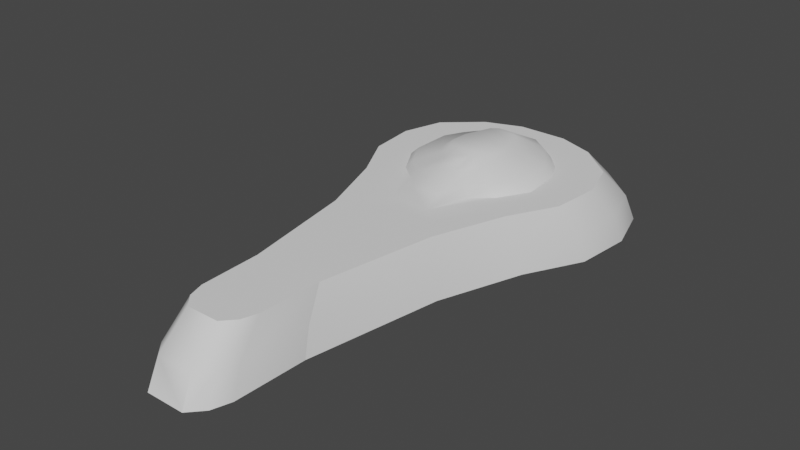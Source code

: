# Source: lindisfarnetest.blend  (saved by Blender 2.81.16; exported with 4.5.12 LTS)
import bpy
from mathutils import Matrix  # noqa: F401  (used for matrix-valued properties, if any)

bpy.ops.wm.read_factory_settings(use_empty=True)
scene = bpy.context.scene
scene.name = 'Scene'

# ---- collections
col_collection = bpy.data.collections.new('Collection'); scene.collection.children.link(col_collection)

# ---- node groups
ng_auto_smooth = bpy.data.node_groups.new('Auto Smooth', 'GeometryNodeTree')
_s = ng_auto_smooth.interface.new_socket(name='Geometry', in_out='OUTPUT', socket_type='NodeSocketGeometry')
_s = ng_auto_smooth.interface.new_socket(name='Geometry', in_out='INPUT', socket_type='NodeSocketGeometry')
_s = ng_auto_smooth.interface.new_socket(name='Angle', in_out='INPUT', socket_type='NodeSocketFloat')
_s.subtype = 'ANGLE'
_s.min_value = 0.0
_s.max_value = 3.142
ng_auto_smooth.is_modifier = True
_N = ng_auto_smooth.nodes; _L = ng_auto_smooth.links
n0 = _N.new('NodeGroupOutput'); n0.name = 'Group Output'; n0.location = (480, -100)
n1 = _N.new('NodeGroupInput'); n1.name = 'Group Input'; n1.location = (-420, -300)
n2 = _N.new('NodeGroupInput'); n2.name = 'Group Input.001'; n2.location = (-60, -100)
n3 = _N.new('GeometryNodeSetShadeSmooth'); n3.name = 'Set Shade Smooth'; n3.location = (120, -100)
n3.domain = 'EDGE'
n4 = _N.new('GeometryNodeSetShadeSmooth'); n4.name = 'Set Shade Smooth.001'; n4.location = (300, -100)
n5 = _N.new('GeometryNodeInputMeshEdgeAngle'); n5.name = 'Edge Angle'; n5.location = (-420, -220)
n6 = _N.new('GeometryNodeInputEdgeSmooth'); n6.name = 'Is Edge Smooth'; n6.location = (-60, -160)
n7 = _N.new('GeometryNodeInputShadeSmooth'); n7.name = 'Is Face Smooth'; n7.location = (-240, -340)
n8 = _N.new('FunctionNodeBooleanMath'); n8.name = 'Boolean Math'; n8.location = (-60, -220)
n9 = _N.new('FunctionNodeCompare'); n9.name = 'Compare'; n9.location = (-240, -180)
n9.operation = 'LESS_EQUAL'
_L.new(n5.outputs[0], n9.inputs[0])
_L.new(n4.outputs[0], n0.inputs[0])
_L.new(n1.outputs[1], n9.inputs[1])
_L.new(n9.outputs[0], n8.inputs[0])
_L.new(n7.outputs[0], n8.inputs[1])
_L.new(n2.outputs[0], n3.inputs[0])
_L.new(n6.outputs[0], n3.inputs[1])
_L.new(n3.outputs[0], n4.inputs[0])
_L.new(n8.outputs[0], n3.inputs[2])
n0.is_active_output = True

# ---- world
world_world = bpy.data.worlds.new('World'); scene.world = world_world
world_world.use_nodes = True; world_world.node_tree.nodes.clear()
_N = world_world.node_tree.nodes; _L = world_world.node_tree.links
n0 = _N.new('ShaderNodeOutputWorld'); n0.name = 'World Output'; n0.location = (300, 300)
n1 = _N.new('ShaderNodeBackground'); n1.name = 'Background'; n1.location = (10, 300)
n1.inputs[0].default_value = (0.05088, 0.05088, 0.05088, 1.0)
_L.new(n1.outputs[0], n0.inputs[0])
n0.is_active_output = True
world_world.color = (0.05088, 0.05088, 0.05088)
world_world.use_sun_shadow = False
world_world.sun_shadow_jitter_overblur = 0.0

# ---- meshes
me_plane = bpy.data.meshes.new('Plane')
me_plane.from_pydata([(0.6021, -0.574, 0.0), (0.7331, 1.723, 0.0), (0.9648, -0.2758, 0.0), (1.282, 0.2734, 0.0), (1.038, 1.388, 0.0), (0.6326, -4.142, 0.0), (1.234, 0.9889, 0.0), (0.3812, 1.981, 0.0), (0.6326, -4.142, 0.0), (0.5032, -5.56, 0.0), (0.3012, -5.78, 0.0), (0.5954, -5.27, 0.0), (1.133, -2.091, -0.5438), (1.289, 2.859, -0.5438), (1.663, -0.6201, -0.5438), (2.187, 0.3591, -0.5438), (2.031, 2.204, -0.5438), (0.717, -4.474, -0.5438), (2.287, 1.353, -0.5438), (0.518, 3.144, -0.5438), (0.717, -4.474, -0.5438), (0.5703, -6.081, -0.5438), (0.3414, -6.331, -0.5438), (0.6748, -5.752, -0.5438), (1.188, -2.112, -1.04), (1.351, 3.077, -1.04), (1.743, -0.5699, -1.04), (2.293, 0.4568, -1.04), (2.129, 2.391, -1.04), (0.7517, -4.61, -1.04), (2.398, 1.499, -1.04), (0.5431, 3.377, -1.04), (0.7517, -4.61, -1.04), (0.598, -6.295, -1.04), (0.3579, -6.557, -1.04), (0.7075, -5.95, -1.04), (1.0, -2.04, 0.0), (1.792, 1.75, 0.0), (1.137, 2.327, 0.0), (1.467, -0.742, 0.0), (1.93, 0.122, 0.0), (2.018, 0.999, 0.0), (0.4571, 2.579, 0.0), (-0.6021, -0.574, 0.0), (-0.7331, 1.723, 0.0), (-0.9648, -0.2758, 0.0), (-1.282, 0.2734, 0.0), (-1.038, 1.388, 0.0), (-0.6326, -4.142, 0.0), (-1.234, 0.9889, 0.0), (-0.3812, 1.981, 0.0), (-0.6326, -4.142, 0.0), (-0.5032, -5.56, 0.0), (-0.3012, -5.78, 0.0), (-0.5954, -5.27, 0.0), (0.6293, 0.3449, 0.298), (0.4735, 0.07536, 0.298), (0.3598, 1.483, 0.298), (-1.133, -2.091, -0.5438), (-1.289, 2.859, -0.5438), (-1.663, -0.6201, -0.5438), (-2.187, 0.3591, -0.5438), (-2.031, 2.204, -0.5438), (-0.717, -4.474, -0.5438), (-2.287, 1.353, -0.5438), (-0.518, 3.144, -0.5438), (-0.717, -4.474, -0.5438), (-0.5703, -6.081, -0.5438), (-0.3414, -6.331, -0.5438), (-0.6748, -5.752, -0.5438), (-1.188, -2.112, -1.04), (-1.351, 3.077, -1.04), (-1.743, -0.5699, -1.04), (-2.293, 0.4568, -1.04), (-2.129, 2.391, -1.04), (-0.7517, -4.61, -1.04), (-2.398, 1.499, -1.04), (-0.5431, 3.377, -1.04), (-0.7517, -4.61, -1.04), (-0.598, -6.295, -1.04), (-0.3579, -6.557, -1.04), (-0.7075, -5.95, -1.04), (-1.0, -2.04, 0.0), (-1.792, 1.75, 0.0), (-1.137, 2.327, 0.0), (-1.467, -0.742, 0.0), (-1.93, 0.122, 0.0), (-2.018, 0.999, 0.0), (-0.4571, 2.579, 0.0), (0.357, -1.364, 0.0), (0.965, 2.06, 0.0), (1.457, 1.59, 0.0), (1.255, -0.5556, 0.0), (1.659, 0.1735, 0.0), (1.676, 0.999, 0.0), (0.4347, 2.326, 0.0), (-0.4347, 2.326, 0.0), (-0.357, -1.364, 0.0), (-0.965, 2.06, 0.0), (-1.457, 1.59, 0.0), (-1.255, -0.5556, 0.0), (-1.659, 0.1735, 0.0), (-1.676, 0.999, 0.0), (1.625, 1.67, 0.0), (1.847, 0.999, 0.0), (-0.4459, 2.452, 0.0), (-1.625, 1.67, 0.0), (-1.847, 0.999, 0.0), (0.6785, -1.702, 0.0), (1.051, 2.194, 0.0), (1.361, -0.6488, 0.0), (1.794, 0.1477, 0.0), (0.4459, 2.452, 0.0), (-0.6785, -1.702, 0.0), (-1.051, 2.194, 0.0), (-1.361, -0.6488, 0.0), (-1.794, 0.1477, 0.0), (0.6267, 1.61, 0.1925), (0.8249, -0.2353, 0.1661), (1.096, 0.2343, 0.1661), (0.8875, 1.275, 0.1881), (1.055, 0.9339, 0.1881), (0.5148, -0.4903, 0.1661), (0.3259, 1.83, 0.1925), (0.2821, -0.9578, 0.08479), (-0.3259, 1.83, 0.1925), (-0.6267, 1.61, 0.1925), (-0.8249, -0.2353, 0.1661), (-1.096, 0.2343, 0.1661), (-0.8875, 1.275, 0.1881), (-1.055, 0.9339, 0.1881), (-0.5148, -0.4903, 0.1661), (-0.2821, -0.9578, 0.08479), (0.5095, 1.099, 0.2914), (0.6054, 0.795, 0.298), (0.2955, -0.07099, 0.298), (0.1871, 1.609, 0.298), (0.162, -0.3913, 0.2821), (-0.1871, 1.609, 0.298), (-0.3598, 1.483, 0.298), (-0.4735, 0.07536, 0.298), (-0.6293, 0.3449, 0.298), (-0.5095, 1.099, 0.2914), (-0.6054, 0.795, 0.298), (-0.2955, -0.07099, 0.298), (-0.162, -0.3913, 0.2821), (0.1306, -0.11, 0.3892), (-0.1069, -0.11, 0.3892), (0.2167, 0.1118, 0.4378), (0.3472, 0.2192, 0.4378), (0.3736, 0.9696, 0.4329), (0.2638, 1.251, 0.4378), (0.4615, 0.4168, 0.4378), (0.444, 0.7468, 0.4378), (0.1372, 1.344, 0.4378), (-0.1372, 1.344, 0.4378), (-0.3736, 0.9696, 0.4329), (-0.2638, 1.251, 0.4378), (-0.2167, 0.1118, 0.4378), (-0.3472, 0.2192, 0.4378), (-0.4615, 0.4168, 0.4378), (-0.444, 0.7468, 0.4378)], [], [(49, 46, 128, 130), (1, 7, 123, 117), (47, 49, 130, 129), (3, 6, 121, 119), (46, 45, 127, 128), (6, 4, 120, 121), (88, 42, 19, 65), (8, 11, 23, 20), (42, 38, 13, 19), (53, 68, 22, 10), (39, 36, 12, 14), (36, 5, 17, 12), (9, 10, 22, 21), (40, 39, 14, 15), (37, 41, 18, 16), (5, 8, 20, 17), (38, 37, 16, 13), (41, 40, 15, 18), (11, 9, 21, 23), (19, 13, 25, 31), (15, 14, 26, 27), (21, 22, 34, 33), (16, 18, 30, 28), (23, 21, 33, 35), (13, 16, 28, 25), (17, 20, 32, 29), (12, 17, 29, 24), (65, 19, 31, 77), (20, 23, 35, 32), (18, 15, 27, 30), (52, 53, 10, 9), (14, 12, 24, 26), (51, 54, 11, 8), (109, 103, 37, 38), (110, 108, 36, 39), (111, 110, 39, 40), (103, 104, 41, 37), (104, 111, 40, 41), (112, 109, 38, 42), (105, 112, 42, 88), (45, 43, 131, 127), (2, 3, 119, 118), (44, 47, 129, 126), (0, 2, 118, 122), (51, 66, 69, 54), (88, 65, 59, 84), (68, 80, 34, 22), (85, 60, 58, 82), (82, 58, 63, 48), (52, 67, 68, 53), (86, 61, 60, 85), (83, 62, 64, 87), (48, 63, 66, 51), (84, 59, 62, 83), (87, 64, 61, 86), (54, 69, 67, 52), (65, 77, 71, 59), (61, 73, 72, 60), (67, 79, 80, 68), (62, 74, 76, 64), (69, 81, 79, 67), (59, 71, 74, 62), (63, 75, 78, 66), (58, 70, 75, 63), (66, 78, 81, 69), (64, 76, 73, 61), (133, 57, 151, 150), (60, 72, 70, 58), (54, 52, 9, 11), (114, 84, 83, 106), (115, 85, 82, 113), (116, 86, 85, 115), (106, 83, 87, 107), (107, 87, 86, 116), (105, 88, 84, 114), (50, 96, 98, 44), (49, 102, 101, 46), (47, 99, 102, 49), (46, 101, 100, 45), (45, 100, 97, 43), (44, 98, 99, 47), (4, 1, 117, 120), (50, 7, 95, 96), (7, 1, 90, 95), (6, 3, 93, 94), (4, 6, 94, 91), (3, 2, 92, 93), (2, 0, 89, 92), (1, 4, 91, 90), (43, 97, 132, 131), (96, 105, 114, 98), (102, 107, 116, 101), (99, 106, 107, 102), (101, 116, 115, 100), (100, 115, 113, 97), (98, 114, 106, 99), (82, 48, 5, 36), (96, 95, 112, 105), (95, 90, 109, 112), (94, 93, 111, 104), (91, 94, 104, 103), (93, 92, 110, 111), (92, 89, 108, 110), (90, 91, 103, 109), (48, 51, 8, 5), (97, 113, 108, 89), (129, 130, 143, 142), (118, 119, 55, 56), (113, 82, 36, 108), (128, 127, 140, 141), (122, 118, 56, 135), (127, 131, 144, 140), (120, 117, 57, 133), (123, 125, 138, 136), (126, 129, 142, 139), (124, 122, 135, 137), (131, 132, 145, 144), (117, 123, 136, 57), (89, 0, 122, 124), (50, 44, 126, 125), (7, 50, 125, 123), (145, 132, 124, 137), (132, 97, 89, 124), (121, 120, 133, 134), (130, 128, 141, 143), (119, 121, 134, 55), (125, 126, 139, 138), (136, 138, 155, 154), (144, 145, 147, 158), (57, 136, 154, 151), (143, 141, 160, 161), (55, 134, 153, 152), (142, 143, 161, 156), (147, 146, 148, 158), (151, 154, 155, 157), (148, 149, 159, 158), (149, 152, 160, 159), (152, 153, 161, 160), (153, 150, 156, 161), (150, 151, 157, 156), (139, 142, 156, 157), (140, 144, 158, 159), (56, 55, 152, 149), (141, 140, 159, 160), (138, 139, 157, 155), (137, 135, 148, 146), (134, 133, 150, 153), (135, 56, 149, 148), (145, 137, 146, 147)])
me_plane.polygons.foreach_set('use_smooth', [True] * 149)
_uv = me_plane.uv_layers.new(name='UVMap')
_uv.uv.foreach_set('vector', [0.9722, 0.529, 0.9651, 0.4393, 0.9905, 0.4289, 1.0, 0.5168, 0.3544, 0.763, 0.3093, 0.7966, 0.3022, 0.7768, 0.3408, 0.7481, 0.1273, 0.7195, 0.1022, 0.6675, 0.1252, 0.6602, 0.1466, 0.7047, 0.9651, 0.6188, 0.9722, 0.529, 1.0, 0.5413, 0.9905, 0.6292, 0.9651, 0.4393, 0.969, 0.3609, 0.9939, 0.3618, 0.9905, 0.4289, 0.4186, 0.6675, 0.3936, 0.7195, 0.3742, 0.7047, 0.3957, 0.6602, 0.2018, 0.8745, 0.319, 0.8745, 0.3269, 0.9484, 0.194, 0.9484, 0.9651, 0.6282, 0.96, 0.7729, 0.8871, 0.8323, 0.8929, 0.6683, 0.319, 0.8745, 0.4062, 0.8417, 0.4257, 0.9113, 0.3269, 0.9484, 0.8655, 0.1001, 0.8603, 0.02902, 0.9479, 0.02902, 0.9427, 0.1001, 0.8177, 0.4838, 0.823, 0.6614, 0.751, 0.6643, 0.745, 0.4631, 0.823, 0.6614, 0.821, 0.9389, 0.7488, 0.9789, 0.751, 0.6643, 0.9609, 0.8122, 0.9651, 0.8456, 0.8929, 0.9147, 0.8881, 0.8769, 0.8101, 0.3615, 0.8177, 0.4838, 0.745, 0.4631, 0.7364, 0.3245, 0.823, 0.1577, 0.8126, 0.2475, 0.7393, 0.1953, 0.751, 0.09352, 0.0, 0.0, 0.0, 0.0, 0.0, 0.0, 0.0, 0.0, 0.4062, 0.8417, 0.4902, 0.7665, 0.5208, 0.8261, 0.4257, 0.9113, 0.8126, 0.2475, 0.8101, 0.3615, 0.7364, 0.3245, 0.7393, 0.1953, 0.96, 0.7729, 0.9609, 0.8122, 0.8881, 0.8769, 0.8871, 0.8323, 0.3269, 0.9484, 0.4257, 0.9113, 0.4337, 0.9402, 0.3301, 0.9791, 0.7364, 0.3245, 0.745, 0.4631, 0.6809, 0.4545, 0.6719, 0.3093, 0.8881, 0.8769, 0.8929, 0.9147, 0.8291, 0.9432, 0.824, 0.9035, 0.751, 0.09352, 0.7393, 0.1953, 0.675, 0.1737, 0.6872, 0.06706, 0.8871, 0.8323, 0.8881, 0.8769, 0.824, 0.9035, 0.823, 0.8567, 0.7746, 0.02956, 0.751, 0.09352, 0.6872, 0.06706, 0.712, 0.0, 0.0, 0.0, 0.0, 0.0, 0.0, 0.0, 0.0, 0.0, 0.751, 0.6643, 0.7488, 0.9789, 0.6849, 0.9954, 0.6872, 0.6655, 0.194, 0.9484, 0.3269, 0.9484, 0.3301, 0.9791, 0.1908, 0.9791, 0.8929, 0.6683, 0.8871, 0.8323, 0.823, 0.8567, 0.8291, 0.6848, 0.7393, 0.1953, 0.7364, 0.3245, 0.6719, 0.3093, 0.675, 0.1737, 0.8395, 0.1288, 0.8655, 0.1001, 0.9427, 0.1001, 0.9686, 0.1288, 0.745, 0.4631, 0.751, 0.6643, 0.6872, 0.6655, 0.6809, 0.4545, 0.823, 0.3132, 0.8277, 0.1665, 0.9804, 0.1665, 0.9852, 0.3132, 0.3952, 0.8243, 0.4688, 0.7562, 0.4902, 0.7665, 0.4062, 0.8417, 0.435, 0.4545, 0.3474, 0.3175, 0.3887, 0.2736, 0.4486, 0.4424, 0.4905, 0.5581, 0.435, 0.4545, 0.4486, 0.4424, 0.5079, 0.5548, 0.4688, 0.7562, 0.4973, 0.6689, 0.5192, 0.6689, 0.4902, 0.7665, 0.4973, 0.6689, 0.4905, 0.5581, 0.5079, 0.5548, 0.5192, 0.6689, 0.3176, 0.8579, 0.3952, 0.8243, 0.4062, 0.8417, 0.319, 0.8745, 0.2032, 0.8579, 0.3176, 0.8579, 0.319, 0.8745, 0.2018, 0.8745, 0.969, 0.3609, 0.9762, 0.3132, 1.0, 0.3211, 0.9939, 0.3618, 0.969, 0.6972, 0.9651, 0.6188, 0.9905, 0.6292, 0.9939, 0.6962, 0.1664, 0.763, 0.1273, 0.7195, 0.1466, 0.7047, 0.18, 0.7481, 0.9762, 0.7449, 0.969, 0.6972, 0.9939, 0.6962, 1.0, 0.737, 0.9651, 0.6282, 0.8929, 0.5881, 0.8871, 0.4241, 0.96, 0.4835, 0.2018, 0.8745, 0.194, 0.9484, 0.09516, 0.9113, 0.1146, 0.8417, 0.8603, 0.02902, 0.8582, 0.0, 0.95, 0.0, 0.9479, 0.02902, 0.6666, 0.5116, 0.5939, 0.5323, 0.5999, 0.331, 0.6719, 0.334, 0.6719, 0.334, 0.5999, 0.331, 0.5977, 0.01644, 0.67, 0.05643, 0.9609, 0.4441, 0.8881, 0.3795, 0.8929, 0.3417, 0.9651, 0.4108, 0.659, 0.6338, 0.5853, 0.6708, 0.5939, 0.5323, 0.6666, 0.5116, 0.6719, 0.8377, 0.5999, 0.9019, 0.5882, 0.8001, 0.6616, 0.7479, 0.0, 0.0, 0.0, 0.0, 0.0, 0.0, 0.0, 0.0, 0.1146, 0.8417, 0.09516, 0.9113, 0.0, 0.8261, 0.03065, 0.7665, 0.6616, 0.7479, 0.5882, 0.8001, 0.5853, 0.6708, 0.659, 0.6338, 0.96, 0.4835, 0.8871, 0.4241, 0.8881, 0.3795, 0.9609, 0.4441, 0.194, 0.9484, 0.1908, 0.9791, 0.08715, 0.9402, 0.09516, 0.9113, 0.5853, 0.6708, 0.5208, 0.6861, 0.5299, 0.5409, 0.5939, 0.5323, 0.8881, 0.3795, 0.824, 0.3529, 0.8291, 0.3132, 0.8929, 0.3417, 0.5999, 0.9019, 0.5361, 0.9283, 0.5239, 0.8216, 0.5882, 0.8001, 0.8871, 0.4241, 0.823, 0.3997, 0.824, 0.3529, 0.8881, 0.3795, 0.6236, 0.9658, 0.5609, 0.9954, 0.5361, 0.9283, 0.5999, 0.9019, 0.0, 0.0, 0.0, 0.0, 0.0, 0.0, 0.0, 0.0, 0.5999, 0.331, 0.5361, 0.3299, 0.5338, 0.0, 0.5977, 0.01644, 0.8929, 0.5881, 0.8291, 0.5716, 0.823, 0.3997, 0.8871, 0.4241, 0.5882, 0.8001, 0.5239, 0.8216, 0.5208, 0.6861, 0.5853, 0.6708, 0.3258, 0.6816, 0.3066, 0.7315, 0.2943, 0.7013, 0.3083, 0.6646, 0.5939, 0.5323, 0.5299, 0.5409, 0.5361, 0.3299, 0.5999, 0.331, 0.8277, 0.1665, 0.8395, 0.1288, 0.9686, 0.1288, 0.9804, 0.1665, 0.1256, 0.8243, 0.1146, 0.8417, 0.03065, 0.7665, 0.05208, 0.7562, 0.08586, 0.4545, 0.07229, 0.4424, 0.1322, 0.2736, 0.1734, 0.3175, 0.03031, 0.5581, 0.0129, 0.5548, 0.07229, 0.4424, 0.08586, 0.4545, 0.05208, 0.7562, 0.03065, 0.7665, 0.00165, 0.6689, 0.02356, 0.6689, 0.02356, 0.6689, 0.00165, 0.6689, 0.0129, 0.5548, 0.03031, 0.5581, 0.2032, 0.8579, 0.2018, 0.8745, 0.1146, 0.8417, 0.1256, 0.8243, 0.2115, 0.7966, 0.2047, 0.8414, 0.1367, 0.8069, 0.1664, 0.763, 0.1022, 0.6675, 0.04546, 0.6689, 0.04772, 0.5615, 0.09599, 0.5745, 0.1273, 0.7195, 0.07352, 0.7458, 0.04546, 0.6689, 0.1022, 0.6675, 0.09599, 0.5745, 0.04772, 0.5615, 0.09943, 0.4666, 0.1367, 0.503, 0.1367, 0.503, 0.09943, 0.4666, 0.2146, 0.3614, 0.1832, 0.4642, 0.1664, 0.763, 0.1367, 0.8069, 0.07352, 0.7458, 0.1273, 0.7195, 0.3936, 0.7195, 0.3544, 0.763, 0.3408, 0.7481, 0.3742, 0.7047, 0.2115, 0.7966, 0.3093, 0.7966, 0.3162, 0.8414, 0.2047, 0.8414, 0.3093, 0.7966, 0.3544, 0.763, 0.3842, 0.8069, 0.3162, 0.8414, 0.4186, 0.6675, 0.4249, 0.5745, 0.4731, 0.5615, 0.4754, 0.6689, 0.3936, 0.7195, 0.4186, 0.6675, 0.4754, 0.6689, 0.4473, 0.7458, 0.4249, 0.5745, 0.3842, 0.503, 0.4214, 0.4666, 0.4731, 0.5615, 0.3842, 0.503, 0.3376, 0.4642, 0.3062, 0.3614, 0.4214, 0.4666, 0.3544, 0.763, 0.3936, 0.7195, 0.4473, 0.7458, 0.3842, 0.8069, 0.1832, 0.4642, 0.2146, 0.3614, 0.2242, 0.4142, 0.1944, 0.475, 0.2047, 0.8414, 0.2032, 0.8579, 0.1256, 0.8243, 0.1367, 0.8069, 0.04546, 0.6689, 0.02356, 0.6689, 0.03031, 0.5581, 0.04772, 0.5615, 0.07352, 0.7458, 0.05208, 0.7562, 0.02356, 0.6689, 0.04546, 0.6689, 0.04772, 0.5615, 0.03031, 0.5581, 0.08586, 0.4545, 0.09943, 0.4666, 0.09943, 0.4666, 0.08586, 0.4545, 0.1734, 0.3175, 0.2146, 0.3614, 0.1367, 0.8069, 0.1256, 0.8243, 0.05208, 0.7562, 0.07352, 0.7458, 0.1322, 0.2736, 0.1793, 1.241e-07, 0.3416, 0.0, 0.3887, 0.2736, 0.2047, 0.8414, 0.3162, 0.8414, 0.3176, 0.8579, 0.2032, 0.8579, 0.3162, 0.8414, 0.3842, 0.8069, 0.3952, 0.8243, 0.3176, 0.8579, 0.4754, 0.6689, 0.4731, 0.5615, 0.4905, 0.5581, 0.4973, 0.6689, 0.4473, 0.7458, 0.4754, 0.6689, 0.4973, 0.6689, 0.4688, 0.7562, 0.4731, 0.5615, 0.4214, 0.4666, 0.435, 0.4545, 0.4905, 0.5581, 0.4214, 0.4666, 0.3062, 0.3614, 0.3474, 0.3175, 0.435, 0.4545, 0.3842, 0.8069, 0.4473, 0.7458, 0.4688, 0.7562, 0.3952, 0.8243, 0.0, 0.0, 0.0, 0.0, 0.0, 0.0, 0.0, 0.0, 0.2146, 0.3614, 0.1734, 0.3175, 0.3474, 0.3175, 0.3062, 0.3614, 0.1466, 0.7047, 0.1252, 0.6602, 0.1828, 0.642, 0.1951, 0.6816, 0.3662, 0.5081, 0.401, 0.5692, 0.3411, 0.5835, 0.3212, 0.5484, 0.1734, 0.3175, 0.1322, 0.2736, 0.3887, 0.2736, 0.3474, 0.3175, 0.1198, 0.5692, 0.1546, 0.5081, 0.1997, 0.5484, 0.1797, 0.5835, 0.3264, 0.475, 0.3662, 0.5081, 0.3212, 0.5484, 0.2983, 0.5294, 0.1546, 0.5081, 0.1944, 0.475, 0.2225, 0.5294, 0.1997, 0.5484, 0.3742, 0.7047, 0.3408, 0.7481, 0.3066, 0.7315, 0.3258, 0.6816, 0.3022, 0.7768, 0.2186, 0.7768, 0.2364, 0.748, 0.2844, 0.748, 0.18, 0.7481, 0.1466, 0.7047, 0.1951, 0.6816, 0.2143, 0.7315, 0.2966, 0.4142, 0.3264, 0.475, 0.2983, 0.5294, 0.2812, 0.4877, 0.1944, 0.475, 0.2242, 0.4142, 0.2397, 0.4877, 0.2225, 0.5294, 0.3408, 0.7481, 0.3022, 0.7768, 0.2844, 0.748, 0.3066, 0.7315, 0.3062, 0.3614, 0.3376, 0.4642, 0.3264, 0.475, 0.2966, 0.4142, 0.2115, 0.7966, 0.1664, 0.763, 0.18, 0.7481, 0.2186, 0.7768, 0.3093, 0.7966, 0.2115, 0.7966, 0.2186, 0.7768, 0.3022, 0.7768, 0.2397, 0.4877, 0.2242, 0.4142, 0.2966, 0.4142, 0.2812, 0.4877, 0.2242, 0.4142, 0.2146, 0.3614, 0.3062, 0.3614, 0.2966, 0.4142, 0.3957, 0.6602, 0.3742, 0.7047, 0.3258, 0.6816, 0.3381, 0.642, 0.1252, 0.6602, 0.1198, 0.5692, 0.1797, 0.5835, 0.1828, 0.642, 0.401, 0.5692, 0.3957, 0.6602, 0.3381, 0.642, 0.3411, 0.5835, 0.2186, 0.7768, 0.18, 0.7481, 0.2143, 0.7315, 0.2364, 0.748, 0.2844, 0.748, 0.2364, 0.748, 0.2428, 0.7133, 0.278, 0.7133, 0.2225, 0.5294, 0.2397, 0.4877, 0.2467, 0.5242, 0.2326, 0.5531, 0.3066, 0.7315, 0.2844, 0.748, 0.278, 0.7133, 0.2943, 0.7013, 0.8451, 0.9432, 0.8451, 1.0, 0.823, 0.994, 0.823, 0.9523, 0.8451, 1.0, 0.8451, 0.9432, 0.8672, 0.9523, 0.8672, 0.994, 0.1951, 0.6816, 0.1828, 0.642, 0.2035, 0.6357, 0.2125, 0.6646, 0.2467, 0.5242, 0.2772, 0.5242, 0.2882, 0.5531, 0.2326, 0.5531, 0.2943, 0.7013, 0.278, 0.7133, 0.2428, 0.7133, 0.2266, 0.7013, 0.2882, 0.5531, 0.305, 0.567, 0.2159, 0.567, 0.2326, 0.5531, 0.305, 0.567, 0.3196, 0.5927, 0.2012, 0.5927, 0.2159, 0.567, 0.3196, 0.5927, 0.3174, 0.6357, 0.2035, 0.6357, 0.2012, 0.5927, 0.3174, 0.6357, 0.3083, 0.6646, 0.2125, 0.6646, 0.2035, 0.6357, 0.3083, 0.6646, 0.2943, 0.7013, 0.2266, 0.7013, 0.2125, 0.6646, 0.2143, 0.7315, 0.1951, 0.6816, 0.2125, 0.6646, 0.2266, 0.7013, 0.1997, 0.5484, 0.2225, 0.5294, 0.2326, 0.5531, 0.2159, 0.567, 0.3212, 0.5484, 0.3411, 0.5835, 0.3196, 0.5927, 0.305, 0.567, 0.1797, 0.5835, 0.1997, 0.5484, 0.2159, 0.567, 0.2012, 0.5927, 0.2364, 0.748, 0.2143, 0.7315, 0.2266, 0.7013, 0.2428, 0.7133, 0.2812, 0.4877, 0.2983, 0.5294, 0.2882, 0.5531, 0.2772, 0.5242, 0.3381, 0.642, 0.3258, 0.6816, 0.3083, 0.6646, 0.3174, 0.6357, 0.2983, 0.5294, 0.3212, 0.5484, 0.305, 0.567, 0.2882, 0.5531, 0.2397, 0.4877, 0.2812, 0.4877, 0.2772, 0.5242, 0.2467, 0.5242])
me_plane.use_remesh_fix_poles = True
me_plane.use_remesh_preserve_attributes = False
me_plane.use_mirror_vertex_groups = False
me_plane.update()

# ---- objects
ob_plane = bpy.data.objects.new('Plane', me_plane)

# ---- transforms, parenting, visibility, modifiers, constraints
ob_plane.location = (0.0, 0.0, 0.0)
ob_plane.lineart.crease_threshold = 0.0
_m = ob_plane.modifiers.new('Auto Smooth', 'NODES')
_m.node_group = ng_auto_smooth
_gi = [s.identifier for s in ng_auto_smooth.interface.items_tree if s.item_type == 'SOCKET' and s.in_out == 'INPUT']
_m[_gi[1]] = 0.7034  # Angle

# ---- collection membership
col_collection.objects.link(ob_plane)

# ---- scene / render settings (as saved in the file)
scene.frame_start = 1; scene.frame_end = 250; scene.frame_set(1)
scene.render.engine = 'BLENDER_EEVEE_NEXT'
scene.cycles.use_denoising = False
scene.cycles.samples = 128
scene.cycles.sampling_pattern = 'TABULATED_SOBOL'
scene.cycles.use_adaptive_sampling = False
scene.cycles.use_light_tree = False
scene.view_settings.view_transform = 'Filmic'
bpy.context.view_layer.update()

# ---- added for rendering (the .blend has no active camera and no usable light): camera, sun
cam_auto = bpy.data.cameras.new('AutoCamera')
cam_auto.lens = 50.0
cam_auto.sensor_width = 36.0
cam_auto.clip_end = 1000.0
ob_auto_camera = bpy.data.objects.new('AutoCamera', cam_auto)
scene.collection.objects.link(ob_auto_camera)
ob_auto_camera.location = (10.2971, -13.9466, 7.93654)
ob_auto_camera.rotation_euler = (1.09748, -7.21219e-08, 0.694738)
scene.camera = ob_auto_camera
light_auto_sun = bpy.data.lights.new('AutoSun', 'SUN')
light_auto_sun.energy = 3.0
light_auto_sun.angle = 0.0523599
ob_auto_sun = bpy.data.objects.new('AutoSun', light_auto_sun)
scene.collection.objects.link(ob_auto_sun)
ob_auto_sun.rotation_euler = (0.872665, 0.174533, 0.523599)
bpy.context.view_layer.update()
